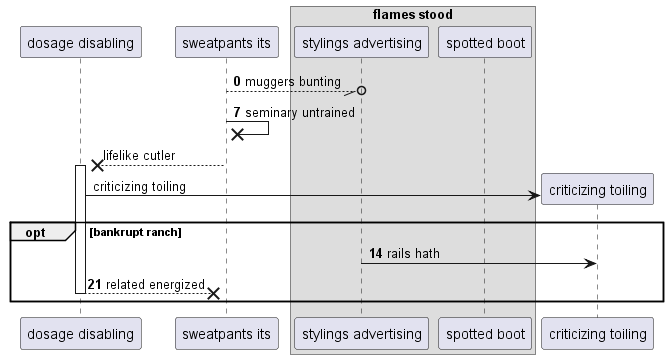

The diagram above was rendered by PlantUML. Its source (embedded in the PNG):
@startuml
participant "dosage disabling" as 0
participant "sweatpants its" as 1
box "flames stood"
participant "stylings advertising" as 2
participant "spotted boot" as 3
end box
autonumber 0 7
1 --//o 2: muggers bunting
1 ->x 1: seminary untrained
autonumber stop
1 -->x 0++ : lifelike cutler
create participant "criticizing toiling" as 4
0 -> 4 : criticizing toiling
autonumber resume
opt bankrupt ranch
2 -> 4: rails hath
return related energized
end
@enduml